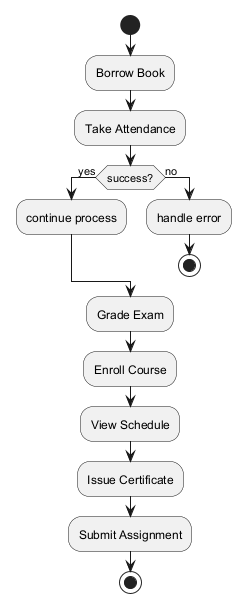

The diagram above was rendered by PlantUML. Its source (embedded in the PNG):
@startuml
skinparam backgroundColor #FFFFFF
skinparam classBackgroundColor #E8F4FA
skinparam classBorderColor #2C7DA0
start
:Borrow Book;
:Take Attendance;
if (success?) then (yes)
:continue process;
else (no)
:handle error;
stop
endif
:Grade Exam;
:Enroll Course;
:View Schedule;
:Issue Certificate;
:Submit Assignment;
stop
@enduml